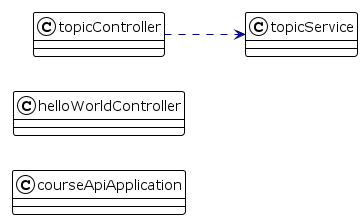

The diagram above was rendered by PlantUML. Its source (embedded in the PNG):
@startuml

!theme plain
left to right direction
skinparam linetype ortho

class courseApiApplication
class helloWorldController
class topicController
class topicService

topicController       -[#000082,dashed]->  topicService         
@enduml